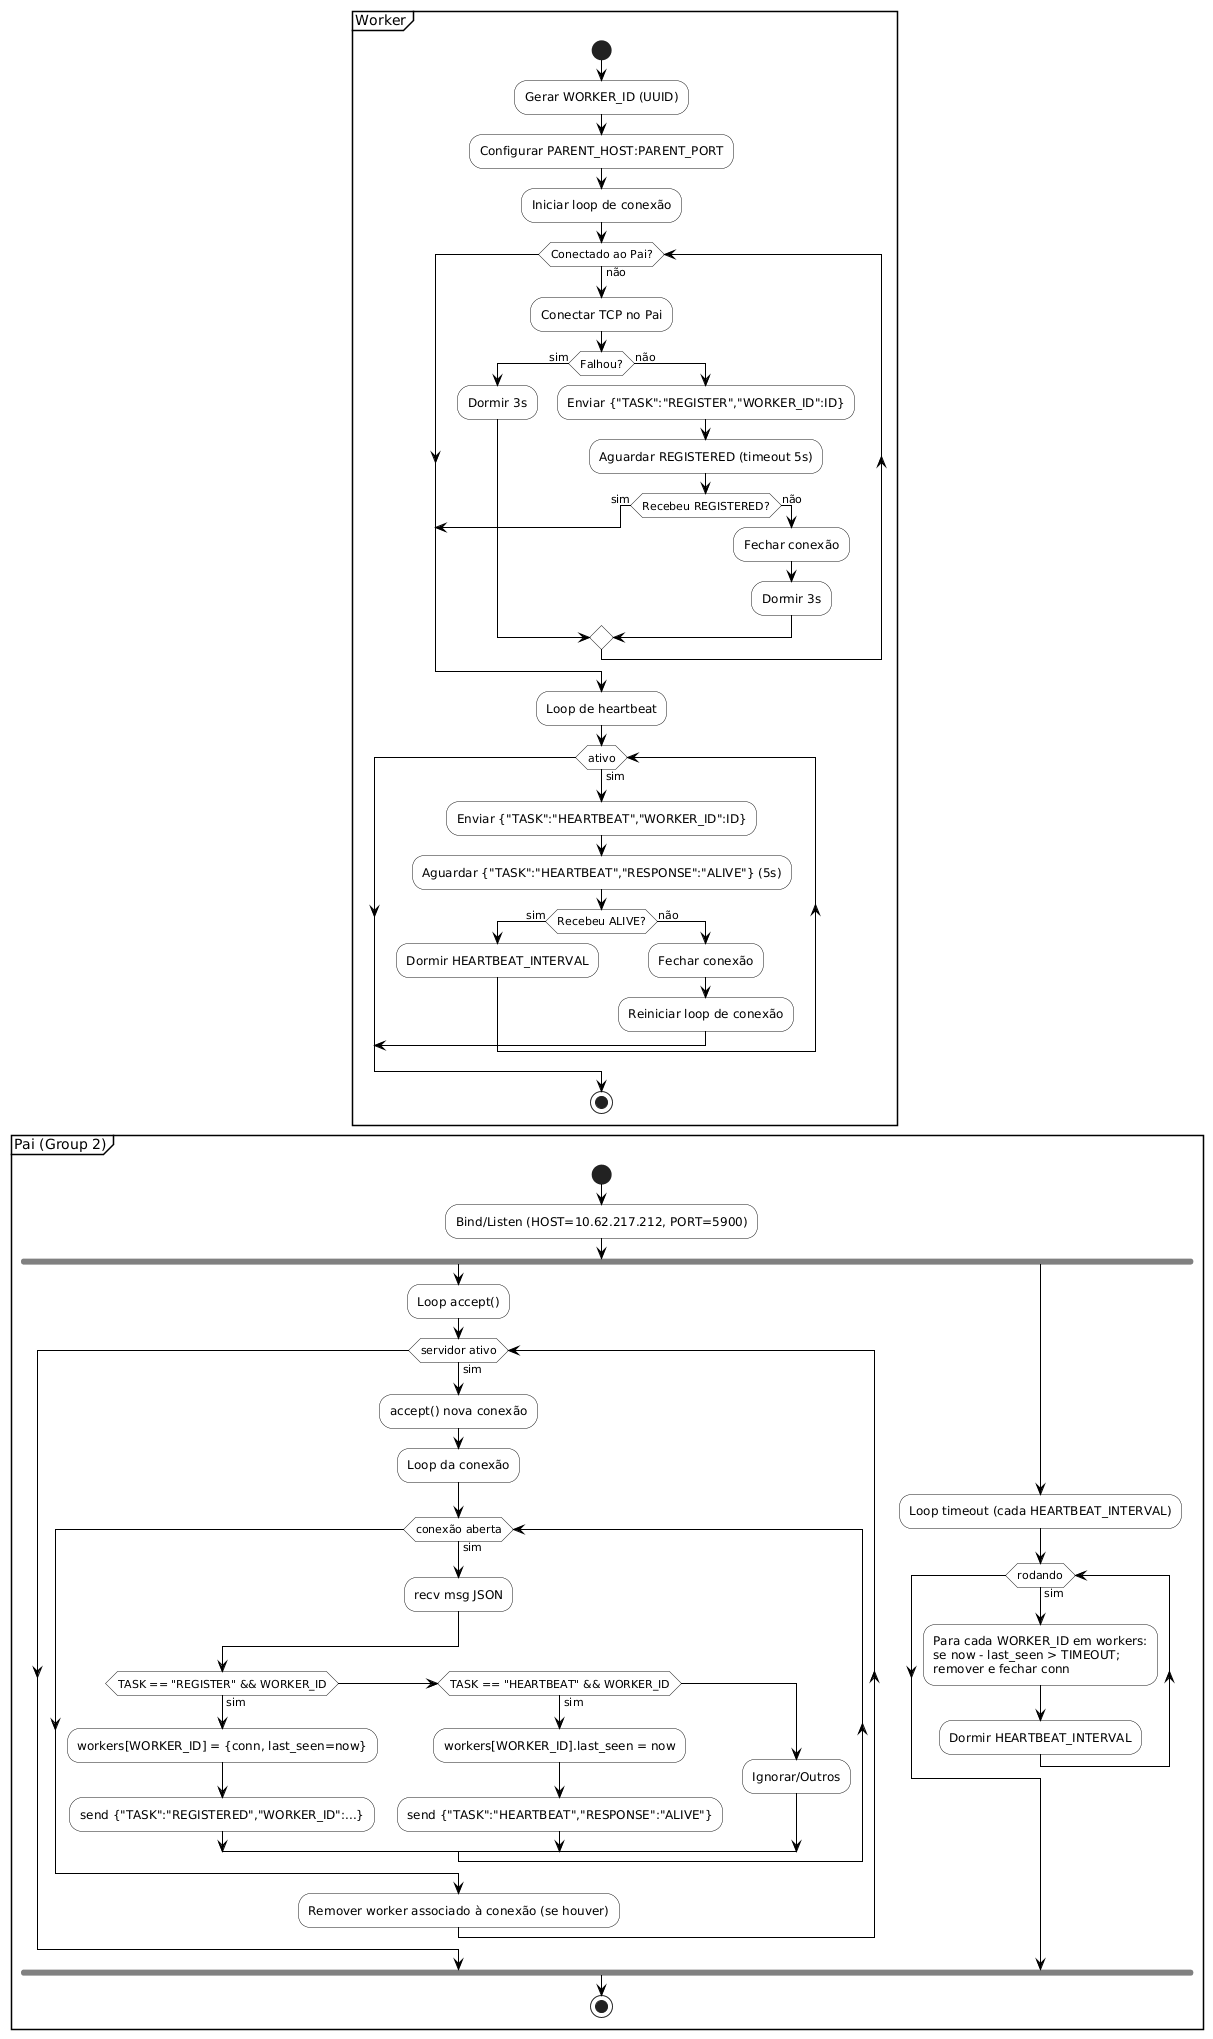

The diagram above was rendered by PlantUML. Its source (embedded in the PNG):
@startuml
skinparam activity {
  ArrowColor Black
  BarColor Gray
  DiamondBackgroundColor #EFEFEF
  BackgroundColor White
}

partition "Worker" {
  start
  :Gerar WORKER_ID (UUID);
  :Configurar PARENT_HOST:PARENT_PORT;
  :Iniciar loop de conexão;

  while (Conectado ao Pai?) is (não)
    :Conectar TCP no Pai;
    if (Falhou?) then (sim)
      :Dormir 3s;
    else (não)
      :Enviar {"TASK":"REGISTER","WORKER_ID":ID};
      :Aguardar REGISTERED (timeout 5s);
      if (Recebeu REGISTERED?) then (sim)
        break
      else (não)
        :Fechar conexão;
        :Dormir 3s;
      endif
    endif
  endwhile

  :Loop de heartbeat;
  while (ativo) is (sim)
    :Enviar {"TASK":"HEARTBEAT","WORKER_ID":ID};
    :Aguardar {"TASK":"HEARTBEAT","RESPONSE":"ALIVE"} (5s);
    if (Recebeu ALIVE?) then (sim)
      :Dormir HEARTBEAT_INTERVAL;
    else (não)
      :Fechar conexão;
      :Reiniciar loop de conexão;
      break
    endif
  endwhile
  stop
}

partition "Pai (Group 2)" {
  start
  :Bind/Listen (HOST=10.62.217.212, PORT=5900);

  fork
    :Loop accept();
    while (servidor ativo) is (sim)
      :accept() nova conexão;
      :Loop da conexão;
      while (conexão aberta) is (sim)
        :recv msg JSON;
        if (TASK == "REGISTER" && WORKER_ID) then (sim)
          :workers[WORKER_ID] = {conn, last_seen=now};
          :send {"TASK":"REGISTERED","WORKER_ID":...};
        elseif (TASK == "HEARTBEAT" && WORKER_ID) then (sim)
          :workers[WORKER_ID].last_seen = now;
          :send {"TASK":"HEARTBEAT","RESPONSE":"ALIVE"};
        else
          :Ignorar/Outros;
        endif
      endwhile
      :Remover worker associado à conexão (se houver);
    endwhile
  fork again
    :Loop timeout (cada HEARTBEAT_INTERVAL);
    while (rodando) is (sim)
      :Para cada WORKER_ID em workers:\nse now - last_seen > TIMEOUT;\nremover e fechar conn;
      :Dormir HEARTBEAT_INTERVAL;
    endwhile
  end fork
  stop
}
@enduml